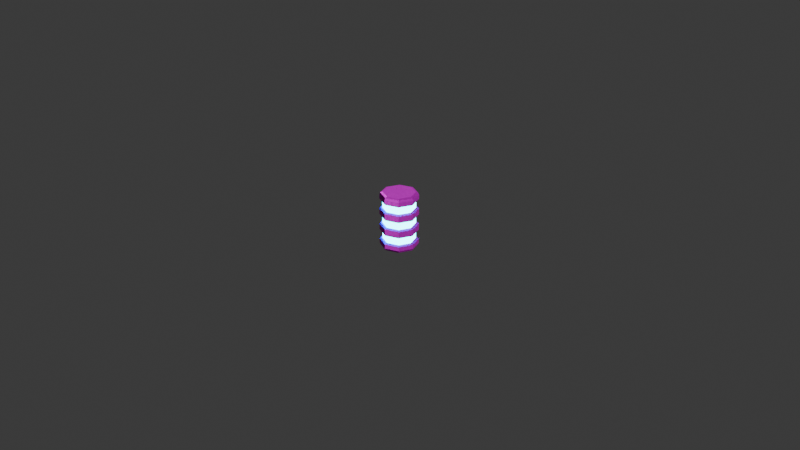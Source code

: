 # Source: energy_cell.blend  (saved by Blender 4.0.36; exported with 4.5.12 LTS)
import bpy
from mathutils import Matrix  # noqa: F401  (used for matrix-valued properties, if any)

bpy.ops.wm.read_factory_settings(use_empty=True)
scene = bpy.context.scene
scene.name = 'Scene'

# ---- collections
col_collection = bpy.data.collections.new('Collection'); scene.collection.children.link(col_collection)

# ---- images (referenced by path relative to the original .blend; pixels are not part of the script)
import os
ASSET_DIR = os.environ.get("B2B_ASSET_DIR", "")  # directory of the original .blend (textures are referenced by path, not embedded)
HERE = os.path.dirname(os.path.abspath(__file__))  # packed textures are extracted next to this script under _unpacked/

def load_image(name, relpath, width, height, colorspace="sRGB"):
    """Load a texture the original file referenced (path relative to the .blend, or extracted next to this script)."""
    p = next((c for c in (os.path.join(HERE, relpath), os.path.join(ASSET_DIR, relpath)) if relpath and os.path.exists(c)), "")
    if p:
        img = bpy.data.images.load(p, check_existing=True)
        img.name = name
    else:  # same state as the original file: an image datablock whose file is absent (Cycles renders it pink)
        img = bpy.data.images.new(name, width, height)
        img.source = "FILE"
        img.filepath = "//" + (relpath or name)
    img.colorspace_settings.name = colorspace
    return img
img_1k_brushed_metal_1_diffuse_jpg = load_image('1K-brushed_metal_1-diffuse.jpg', '1K-brushed_metal_1-diffuse.jpg', 1024, 1024, 'sRGB')
img_1k_brushed_metal_1_normal_jpg = load_image('1K-brushed_metal_1-normal.jpg', '1K-brushed_metal_1-normal.jpg', 1024, 1024, 'sRGB')
img_1k_brushed_metal_1_specular_jpg = load_image('1K-brushed_metal_1-specular.jpg', '1K-brushed_metal_1-specular.jpg', 1024, 1024, 'sRGB')

# ---- materials (node trees are filled in below, after node groups)
mat_material_001 = bpy.data.materials.new('Material.001')
mat_material_001.use_transparent_shadow = False
mat_material_002 = bpy.data.materials.new('Material.002')
mat_material_002.use_transparent_shadow = False

# ---- material node trees
mat_material_001.use_nodes = True; mat_material_001.node_tree.nodes.clear()
_N = mat_material_001.node_tree.nodes; _L = mat_material_001.node_tree.links
n0 = _N.new('ShaderNodeBsdfPrincipled'); n0.name = 'Principled BSDF'; n0.location = (10, 300)
n0.inputs[1].default_value = 0.3
n0.inputs[3].default_value = 1.45
n1 = _N.new('ShaderNodeOutputMaterial'); n1.name = 'Material Output'; n1.location = (300, 300)
n2 = _N.new('ShaderNodeTexNoise'); n2.name = 'Noise Texture'; n2.location = (-180, 240)
n2.inputs[2].default_value = 24.4
n2.inputs[3].default_value = 6.7
n2.inputs[4].default_value = 0.7754
n2.inputs[5].default_value = 2.2
n2.inputs[8].default_value = -0.3
n3 = _N.new('ShaderNodeTexImage'); n3.name = 'Image Texture'; n3.location = (-280, 280)
n3.image = img_1k_brushed_metal_1_diffuse_jpg
n4 = _N.new('ShaderNodeNormalMap'); n4.name = 'Normal Map'; n4.location = (-190, 180)
n5 = _N.new('ShaderNodeTexImage'); n5.name = 'Image Texture.001'; n5.location = (-480, 140)
n5.image = img_1k_brushed_metal_1_normal_jpg
n6 = _N.new('ShaderNodeTexImage'); n6.name = 'Image Texture.002'; n6.location = (-280, 20)
n6.image = img_1k_brushed_metal_1_specular_jpg
_L.new(n0.outputs[0], n1.inputs[0])
_L.new(n2.outputs[0], n0.inputs[2])
_L.new(n3.outputs[0], n0.inputs[0])
_L.new(n4.outputs[0], n0.inputs[5])
_L.new(n5.outputs[0], n4.inputs[1])
_L.new(n6.outputs[0], n0.inputs[14])
n1.is_active_output = True
mat_material_002.use_nodes = True; mat_material_002.node_tree.nodes.clear()
_N = mat_material_002.node_tree.nodes; _L = mat_material_002.node_tree.links
n0 = _N.new('ShaderNodeBsdfPrincipled'); n0.name = 'Principled BSDF'; n0.location = (10, 300)
n0.inputs[3].default_value = 1.2
n0.inputs[27].default_value = (0.0, 0.8627, 1.0, 1.0)
n0.inputs[28].default_value = 10.0
n1 = _N.new('ShaderNodeOutputMaterial'); n1.name = 'Material Output'; n1.location = (300, 300)
_L.new(n0.outputs[0], n1.inputs[0])
n1.is_active_output = True

# ---- world
world_world = bpy.data.worlds.new('World'); scene.world = world_world
world_world.use_nodes = True; world_world.node_tree.nodes.clear()
_N = world_world.node_tree.nodes; _L = world_world.node_tree.links
n0 = _N.new('ShaderNodeOutputWorld'); n0.name = 'World Output'; n0.location = (300, 300)
n1 = _N.new('ShaderNodeBackground'); n1.name = 'Background'; n1.location = (10, 300)
n1.inputs[0].default_value = (0.05088, 0.05088, 0.05088, 1.0)
_L.new(n1.outputs[0], n0.inputs[0])
n0.is_active_output = True
world_world.color = (0.05088, 0.05088, 0.05088)
world_world.use_sun_shadow = False
world_world.sun_shadow_jitter_overblur = 0.0

# ---- cameras
cam_camera = bpy.data.cameras.new('Camera')
cam_camera.clip_end = 100.0
cam_camera.ortho_scale = 7.314

# ---- lights
light_light = bpy.data.lights.new('Light', 'POINT')
light_light.transmission_factor = 0.0
light_light.use_soft_falloff = False
light_light.energy = 1000.0
light_light.shadow_soft_size = 0.1
light_light.shadow_maximum_resolution = 0.006
light_light.use_absolute_resolution = True

# ---- meshes
me_cylinder = bpy.data.meshes.new('Cylinder')
me_cylinder.from_pydata([(-4.242e-10, 0.06336, -0.2143), (-4.242e-10, 0.06336, -0.1286), (-4.242e-10, 0.06336, -0.04286), (-4.242e-10, 0.06336, 0.04286), (-4.242e-10, 0.06336, 0.1286), (-4.242e-10, 0.06336, 0.2143), (0.0448, 0.0448, 0.2143), (0.0448, 0.0448, 0.1286), (0.0448, 0.0448, 0.04286), (0.0448, 0.0448, -0.04286), (0.0448, 0.0448, -0.1286), (0.0448, 0.0448, -0.2143), (0.06336, 4.242e-10, 0.2143), (0.06336, 4.242e-10, 0.1286), (0.06336, 4.242e-10, 0.04286), (0.06336, 4.242e-10, -0.04286), (0.06336, 4.242e-10, -0.1286), (0.06336, 4.242e-10, -0.2143), (0.0448, -0.0448, 0.2143), (0.0448, -0.0448, 0.1286), (0.0448, -0.0448, 0.04286), (0.0448, -0.0448, -0.04286), (0.0448, -0.0448, -0.1286), (0.0448, -0.0448, -0.2143), (-4.242e-10, -0.06336, 0.2143), (-4.242e-10, -0.06336, 0.1286), (-4.242e-10, -0.06336, 0.04286), (-4.242e-10, -0.06336, -0.04286), (-4.242e-10, -0.06336, -0.1286), (-4.242e-10, -0.06336, -0.2143), (-0.0448, -0.0448, 0.2143), (-0.0448, -0.0448, 0.1286), (-0.0448, -0.0448, 0.04286), (-0.0448, -0.0448, -0.04286), (-0.0448, -0.0448, -0.1286), (-0.0448, -0.0448, -0.2143), (-0.06336, 4.242e-10, 0.2143), (-0.06336, 4.242e-10, 0.1286), (-0.06336, 4.242e-10, 0.04286), (-0.06336, 4.242e-10, -0.04286), (-0.06336, 4.242e-10, -0.1286), (-0.06336, 4.242e-10, -0.2143), (-0.0448, 0.0448, 0.2143), (-0.0448, 0.0448, 0.1286), (-0.0448, 0.0448, 0.04286), (-0.0448, 0.0448, -0.04286), (-0.0448, 0.0448, -0.1286), (-0.0448, 0.0448, -0.2143), (0.0, 0.1675, -0.3), (0.0, 0.2, -0.27), (0.0, 0.1905, -0.2912), (0.0, 0.1675, 0.3), (0.0, 0.2, 0.27), (0.0, 0.1905, 0.2912), (0.1185, 0.1185, -0.3), (0.1414, 0.1414, -0.27), (0.1347, 0.1347, -0.2912), (0.1185, 0.1185, 0.3), (0.1414, 0.1414, 0.27), (0.1347, 0.1347, 0.2912), (0.1675, 0.0, -0.3), (0.2, 0.0, -0.27), (0.1905, 0.0, -0.2912), (0.1675, 0.0, 0.3), (0.2, 0.0, 0.27), (0.1905, 0.0, 0.2912), (0.1185, -0.1185, -0.3), (0.1414, -0.1414, -0.27), (0.1347, -0.1347, -0.2912), (0.1185, -0.1185, 0.3), (0.1414, -0.1414, 0.27), (0.1347, -0.1347, 0.2912), (0.0, -0.1675, -0.3), (0.0, -0.2, -0.27), (0.0, -0.1905, -0.2912), (0.0, -0.1675, 0.3), (0.0, -0.2, 0.27), (0.0, -0.1905, 0.2912), (-0.1185, -0.1185, -0.3), (-0.1414, -0.1414, -0.27), (-0.1347, -0.1347, -0.2912), (-0.1185, -0.1185, 0.3), (-0.1414, -0.1414, 0.27), (-0.1347, -0.1347, 0.2912), (-0.1675, 0.0, -0.3), (-0.2, 0.0, -0.27), (-0.1905, 0.0, -0.2912), (-0.1675, 0.0, 0.3), (-0.2, 0.0, 0.27), (-0.1905, 0.0, 0.2912), (-0.1185, 0.1185, -0.3), (-0.1414, 0.1414, -0.27), (-0.1347, 0.1347, -0.2912), (-0.1185, 0.1185, 0.3), (-0.1414, 0.1414, 0.27), (-0.1347, 0.1347, 0.2912), (-3.36e-11, 0.1892, -0.2143), (0.0, 0.2, -0.2243), (0.0, 0.2, -0.1186), (-3.36e-11, 0.1892, -0.1286), (-3.36e-11, 0.1892, -0.04286), (0.0, 0.2, -0.05286), (0.0, 0.2, 0.05286), (-3.36e-11, 0.1892, 0.04286), (-3.36e-11, 0.1892, 0.1286), (0.0, 0.2, 0.1186), (-3.36e-11, 0.1892, 0.2143), (0.0, 0.2, 0.2243), (0.1414, 0.1414, 0.2243), (0.1338, 0.1338, 0.2143), (0.1414, 0.1414, 0.05286), (0.1338, 0.1338, 0.04286), (0.1892, 3.36e-11, -0.1286), (0.2, 0.0, -0.1186), (0.1338, -0.1338, 0.2143), (0.1414, -0.1414, 0.2243), (0.1414, -0.1414, 0.1186), (0.1338, -0.1338, 0.1286), (0.1338, -0.1338, 0.04286), (0.1414, -0.1414, 0.05286), (0.0, -0.2, 0.2243), (-3.36e-11, -0.1892, 0.2143), (0.0, -0.2, 0.1186), (-3.36e-11, -0.1892, 0.1286), (0.0, -0.2, -0.05286), (-3.36e-11, -0.1892, -0.04286), (-0.1414, -0.1414, 0.1186), (-0.1338, -0.1338, 0.1286), (-0.1338, -0.1338, -0.1286), (-0.1414, -0.1414, -0.1186), (-0.1414, -0.1414, -0.2243), (-0.1338, -0.1338, -0.2143), (-0.1892, 3.36e-11, 0.2143), (-0.2, 0.0, 0.2243), (-0.1892, 3.36e-11, 0.1286), (-0.2, 0.0, 0.1186), (-0.1892, 3.36e-11, -0.2143), (-0.2, 0.0, -0.2243), (-0.1338, 0.1338, 0.04286), (-0.1414, 0.1414, 0.05286), (-0.1414, 0.1414, -0.05286), (-0.1338, 0.1338, -0.04286), (0.1414, 0.1414, 0.1186), (0.1338, 0.1338, 0.1286), (0.1414, 0.1414, -0.05286), (0.1338, 0.1338, -0.04286), (0.1338, 0.1338, -0.1286), (0.1414, 0.1414, -0.1186), (0.1414, 0.1414, -0.2243), (0.1338, 0.1338, -0.2143), (0.1892, 3.36e-11, 0.2143), (0.2, 0.0, 0.2243), (0.1892, 3.36e-11, 0.1286), (0.2, 0.0, 0.1186), (0.1892, 3.36e-11, 0.04286), (0.2, 0.0, 0.05286), (0.2, 0.0, -0.05286), (0.1892, 3.36e-11, -0.04286), (0.2, 0.0, -0.2243), (0.1892, 3.36e-11, -0.2143), (0.1338, -0.1338, -0.04286), (0.1414, -0.1414, -0.05286), (0.1338, -0.1338, -0.1286), (0.1414, -0.1414, -0.1186), (0.1414, -0.1414, -0.2243), (0.1338, -0.1338, -0.2143), (-3.36e-11, -0.1892, 0.04286), (0.0, -0.2, 0.05286), (0.0, -0.2, -0.1186), (-3.36e-11, -0.1892, -0.1286), (-3.36e-11, -0.1892, -0.2143), (0.0, -0.2, -0.2243), (-0.1338, -0.1338, 0.2143), (-0.1414, -0.1414, 0.2243), (-0.1338, -0.1338, 0.04286), (-0.1414, -0.1414, 0.05286), (-0.1414, -0.1414, -0.05286), (-0.1338, -0.1338, -0.04286), (-0.2, 0.0, 0.05286), (-0.1892, 3.36e-11, 0.04286), (-0.1892, 3.36e-11, -0.04286), (-0.2, 0.0, -0.05286), (-0.1892, 3.36e-11, -0.1286), (-0.2, 0.0, -0.1186), (-0.1338, 0.1338, 0.2143), (-0.1414, 0.1414, 0.2243), (-0.1414, 0.1414, 0.1186), (-0.1338, 0.1338, 0.1286), (-0.1414, 0.1414, -0.1186), (-0.1338, 0.1338, -0.1286), (-0.1414, 0.1414, -0.2243), (-0.1338, 0.1338, -0.2143)], [], [(184, 106, 5, 42), (162, 169, 28, 22), (166, 174, 32, 26), (131, 170, 29, 35), (73, 171, 130, 79), (191, 136, 41, 47), (185, 94, 52, 107), (160, 157, 15, 21), (96, 191, 47, 0), (57, 51, 93, 87, 81, 75, 69, 63), (99, 146, 10, 1), (103, 111, 8, 3), (132, 184, 42, 36), (141, 180, 39, 45), (187, 134, 37, 43), (172, 132, 36, 30), (128, 182, 40, 34), (129, 176, 181, 183), (121, 172, 30, 24), (125, 160, 21, 27), (163, 161, 124, 168), (151, 64, 70, 115), (168, 124, 176, 129), (117, 152, 13, 19), (150, 114, 18, 12), (112, 162, 22, 16), (119, 116, 122, 167), (109, 150, 12, 6), (146, 112, 16, 10), (111, 154, 14, 8), (48, 54, 60, 66, 72, 78, 84, 90), (188, 140, 101, 98), (139, 186, 105, 102), (79, 130, 137, 85), (170, 165, 23, 29), (159, 149, 11, 17), (178, 135, 186, 139), (67, 164, 171, 73), (113, 156, 161, 163), (85, 137, 190, 91), (127, 123, 25, 31), (55, 148, 158, 61), (183, 181, 140, 188), (167, 122, 126, 175), (155, 153, 116, 119), (152, 143, 7, 13), (174, 179, 38, 32), (123, 117, 19, 25), (107, 52, 58, 108), (134, 127, 31, 37), (120, 76, 82, 173), (179, 138, 44, 38), (106, 109, 6, 5), (136, 131, 35, 41), (165, 159, 17, 23), (108, 58, 64, 151), (47, 46, 1, 0), (45, 44, 3, 2), (43, 42, 5, 4), (41, 40, 46, 47), (39, 38, 44, 45), (37, 36, 42, 43), (35, 34, 40, 41), (33, 32, 38, 39), (31, 30, 36, 37), (29, 28, 34, 35), (27, 26, 32, 33), (25, 24, 30, 31), (23, 22, 28, 29), (21, 20, 26, 27), (19, 18, 24, 25), (17, 16, 22, 23), (15, 14, 20, 21), (13, 12, 18, 19), (11, 10, 16, 17), (9, 8, 14, 15), (7, 6, 12, 13), (0, 1, 10, 11), (2, 3, 8, 9), (4, 5, 6, 7), (147, 144, 156, 113), (177, 125, 27, 33), (169, 128, 34, 28), (157, 145, 9, 15), (98, 101, 144, 147), (154, 118, 20, 14), (182, 189, 46, 40), (110, 142, 153, 155), (100, 141, 45, 2), (118, 166, 26, 20), (180, 177, 33, 39), (91, 190, 97, 49), (145, 100, 2, 9), (115, 70, 76, 120), (175, 126, 135, 178), (189, 99, 1, 46), (104, 187, 43, 4), (61, 158, 164, 67), (133, 88, 94, 185), (102, 105, 142, 110), (143, 104, 4, 7), (114, 121, 24, 18), (173, 82, 88, 133), (138, 103, 3, 44), (49, 55, 56, 50), (50, 56, 54, 48), (58, 52, 53, 59), (59, 53, 51, 57), (55, 61, 62, 56), (56, 62, 60, 54), (64, 58, 59, 65), (65, 59, 57, 63), (61, 67, 68, 62), (62, 68, 66, 60), (70, 64, 65, 71), (71, 65, 63, 69), (67, 73, 74, 68), (68, 74, 72, 66), (76, 70, 71, 77), (77, 71, 69, 75), (73, 79, 80, 74), (74, 80, 78, 72), (82, 76, 77, 83), (83, 77, 75, 81), (79, 85, 86, 80), (80, 86, 84, 78), (88, 82, 83, 89), (89, 83, 81, 87), (85, 91, 92, 86), (86, 92, 90, 84), (94, 88, 89, 95), (95, 89, 87, 93), (91, 49, 50, 92), (92, 50, 48, 90), (52, 94, 95, 53), (53, 95, 93, 51), (149, 96, 0, 11), (141, 100, 101, 140), (139, 102, 103, 138), (131, 136, 137, 130), (127, 134, 135, 126), (123, 127, 126, 122), (117, 123, 122, 116), (115, 120, 121, 114), (102, 110, 111, 103), (107, 108, 109, 106), (183, 188, 189, 182), (177, 180, 181, 176), (175, 178, 179, 174), (167, 175, 174, 166), (165, 170, 171, 164), (163, 168, 169, 162), (159, 165, 164, 158), (157, 160, 161, 156), (149, 159, 158, 148), (145, 157, 156, 144), (143, 152, 153, 142), (191, 96, 97, 190), (188, 98, 99, 189), (187, 104, 105, 186), (185, 107, 106, 184), (136, 191, 190, 137), (180, 141, 140, 181), (178, 139, 138, 179), (134, 187, 186, 135), (133, 185, 184, 132), (129, 183, 182, 128), (173, 133, 132, 172), (170, 131, 130, 171), (168, 129, 128, 169), (125, 177, 176, 124), (120, 173, 172, 121), (160, 125, 124, 161), (119, 167, 166, 118), (113, 163, 162, 112), (155, 119, 118, 154), (152, 117, 116, 153), (151, 115, 114, 150), (147, 113, 112, 146), (110, 155, 154, 111), (108, 151, 150, 109), (96, 149, 148, 97), (98, 147, 146, 99), (100, 145, 144, 101), (104, 143, 142, 105), (49, 97, 148, 55)])
_uv = me_cylinder.uv_layers.new(name='UVMap')
_uv.uv.foreach_set('vector', [0.4669, 0.9231, 0.4669, 0.9858, 0.4669, 0.9858, 0.4669, 0.9231, 0.1812, 0.6726, 0.1812, 0.7352, 0.1812, 0.7352, 0.1812, 0.6726, 0.3241, 0.7352, 0.3241, 0.7979, 0.3241, 0.7979, 0.3241, 0.7352, 0.1098, 0.7979, 0.1098, 0.7352, 0.1098, 0.7352, 0.1098, 0.7979, 0.06337, 0.7352, 0.1015, 0.7352, 0.1015, 0.7979, 0.06337, 0.7979, 0.1098, 0.9231, 0.1098, 0.8605, 0.1098, 0.8605, 0.1098, 0.9231, 0.4753, 0.9231, 0.5134, 0.9231, 0.5134, 0.9858, 0.4753, 0.9858, 0.2527, 0.6726, 0.2527, 0.61, 0.2527, 0.61, 0.2527, 0.6726, 0.1098, 0.9858, 0.1098, 0.9231, 0.1098, 0.9231, 0.1098, 0.9858, 0.4504, 0.2345, 0.4027, 0.3808, 0.2655, 0.4504, 0.1192, 0.4027, 0.04956, 0.2655, 0.09731, 0.1192, 0.2345, 0.04956, 0.3808, 0.09731, 0.1812, 0.4847, 0.1812, 0.5473, 0.1812, 0.5473, 0.1812, 0.4847, 0.3241, 0.4847, 0.3241, 0.5473, 0.3241, 0.5473, 0.3241, 0.4847, 0.4669, 0.8605, 0.4669, 0.9231, 0.4669, 0.9231, 0.4669, 0.8605, 0.2527, 0.9231, 0.2527, 0.8605, 0.2527, 0.8605, 0.2527, 0.9231, 0.3955, 0.9231, 0.3955, 0.8605, 0.3955, 0.8605, 0.3955, 0.9231, 0.4669, 0.7979, 0.4669, 0.8605, 0.4669, 0.8605, 0.4669, 0.7979, 0.1812, 0.7979, 0.1812, 0.8605, 0.1812, 0.8605, 0.1812, 0.7979, 0.1896, 0.7979, 0.2443, 0.7979, 0.2443, 0.8605, 0.1896, 0.8605, 0.4669, 0.7352, 0.4669, 0.7979, 0.4669, 0.7979, 0.4669, 0.7352, 0.2527, 0.7352, 0.2527, 0.6726, 0.2527, 0.6726, 0.2527, 0.7352, 0.1896, 0.6726, 0.2443, 0.6726, 0.2443, 0.7352, 0.1896, 0.7352, 0.4753, 0.61, 0.5134, 0.61, 0.5134, 0.6726, 0.4753, 0.6726, 0.1896, 0.7352, 0.2443, 0.7352, 0.2443, 0.7979, 0.1896, 0.7979, 0.3955, 0.6726, 0.3955, 0.61, 0.3955, 0.61, 0.3955, 0.6726, 0.4669, 0.61, 0.4669, 0.6726, 0.4669, 0.6726, 0.4669, 0.61, 0.1812, 0.61, 0.1812, 0.6726, 0.1812, 0.6726, 0.1812, 0.61, 0.3324, 0.6726, 0.3872, 0.6726, 0.3872, 0.7352, 0.3324, 0.7352, 0.4669, 0.5473, 0.4669, 0.61, 0.4669, 0.61, 0.4669, 0.5473, 0.1812, 0.5473, 0.1812, 0.61, 0.1812, 0.61, 0.1812, 0.5473, 0.3241, 0.5473, 0.3241, 0.61, 0.3241, 0.61, 0.3241, 0.5473, 0.8459, 0.4267, 0.9427, 0.3071, 0.9267, 0.1541, 0.8071, 0.05725, 0.6541, 0.07331, 0.5573, 0.1929, 0.5733, 0.3459, 0.6929, 0.4427, 0.1896, 0.9231, 0.2443, 0.9231, 0.2443, 0.9858, 0.1896, 0.9858, 0.3324, 0.9231, 0.3872, 0.9231, 0.3872, 0.9858, 0.3324, 0.9858, 0.06337, 0.7979, 0.1015, 0.7979, 0.1015, 0.8605, 0.06337, 0.8605, 0.1098, 0.7352, 0.1098, 0.6726, 0.1098, 0.6726, 0.1098, 0.7352, 0.1098, 0.61, 0.1098, 0.5473, 0.1098, 0.5473, 0.1098, 0.61, 0.3324, 0.8605, 0.3872, 0.8605, 0.3872, 0.9231, 0.3324, 0.9231, 0.06337, 0.6726, 0.1015, 0.6726, 0.1015, 0.7352, 0.06337, 0.7352, 0.1896, 0.61, 0.2443, 0.61, 0.2443, 0.6726, 0.1896, 0.6726, 0.06337, 0.8605, 0.1015, 0.8605, 0.1015, 0.9231, 0.06337, 0.9231, 0.3955, 0.7979, 0.3955, 0.7352, 0.3955, 0.7352, 0.3955, 0.7979, 0.06337, 0.5473, 0.1015, 0.5473, 0.1015, 0.61, 0.06337, 0.61, 0.1896, 0.8605, 0.2443, 0.8605, 0.2443, 0.9231, 0.1896, 0.9231, 0.3324, 0.7352, 0.3872, 0.7352, 0.3872, 0.7979, 0.3324, 0.7979, 0.3324, 0.61, 0.3872, 0.61, 0.3872, 0.6726, 0.3324, 0.6726, 0.3955, 0.61, 0.3955, 0.5473, 0.3955, 0.5473, 0.3955, 0.61, 0.3241, 0.7979, 0.3241, 0.8605, 0.3241, 0.8605, 0.3241, 0.7979, 0.3955, 0.7352, 0.3955, 0.6726, 0.3955, 0.6726, 0.3955, 0.7352, 0.4753, 0.4847, 0.5134, 0.4847, 0.5134, 0.5473, 0.4753, 0.5473, 0.3955, 0.8605, 0.3955, 0.7979, 0.3955, 0.7979, 0.3955, 0.8605, 0.4753, 0.7352, 0.5134, 0.7352, 0.5134, 0.7979, 0.4753, 0.7979, 0.3241, 0.8605, 0.3241, 0.9231, 0.3241, 0.9231, 0.3241, 0.8605, 0.4669, 0.4847, 0.4669, 0.5473, 0.4669, 0.5473, 0.4669, 0.4847, 0.1098, 0.8605, 0.1098, 0.7979, 0.1098, 0.7979, 0.1098, 0.8605, 0.1098, 0.6726, 0.1098, 0.61, 0.1098, 0.61, 0.1098, 0.6726, 0.4753, 0.5473, 0.5134, 0.5473, 0.5134, 0.61, 0.4753, 0.61, 0.1098, 0.9231, 0.1812, 0.9231, 0.1812, 0.9858, 0.1098, 0.9858, 0.2527, 0.9231, 0.3241, 0.9231, 0.3241, 0.9858, 0.2527, 0.9858, 0.3955, 0.9231, 0.4669, 0.9231, 0.4669, 0.9858, 0.3955, 0.9858, 0.1098, 0.8605, 0.1812, 0.8605, 0.1812, 0.9231, 0.1098, 0.9231, 0.2527, 0.8605, 0.3241, 0.8605, 0.3241, 0.9231, 0.2527, 0.9231, 0.3955, 0.8605, 0.4669, 0.8605, 0.4669, 0.9231, 0.3955, 0.9231, 0.1098, 0.7979, 0.1812, 0.7979, 0.1812, 0.8605, 0.1098, 0.8605, 0.2527, 0.7979, 0.3241, 0.7979, 0.3241, 0.8605, 0.2527, 0.8605, 0.3955, 0.7979, 0.4669, 0.7979, 0.4669, 0.8605, 0.3955, 0.8605, 0.1098, 0.7352, 0.1812, 0.7352, 0.1812, 0.7979, 0.1098, 0.7979, 0.2527, 0.7352, 0.3241, 0.7352, 0.3241, 0.7979, 0.2527, 0.7979, 0.3955, 0.7352, 0.4669, 0.7352, 0.4669, 0.7979, 0.3955, 0.7979, 0.1098, 0.6726, 0.1812, 0.6726, 0.1812, 0.7352, 0.1098, 0.7352, 0.2527, 0.6726, 0.3241, 0.6726, 0.3241, 0.7352, 0.2527, 0.7352, 0.3955, 0.6726, 0.4669, 0.6726, 0.4669, 0.7352, 0.3955, 0.7352, 0.1098, 0.61, 0.1812, 0.61, 0.1812, 0.6726, 0.1098, 0.6726, 0.2527, 0.61, 0.3241, 0.61, 0.3241, 0.6726, 0.2527, 0.6726, 0.3955, 0.61, 0.4669, 0.61, 0.4669, 0.6726, 0.3955, 0.6726, 0.1098, 0.5473, 0.1812, 0.5473, 0.1812, 0.61, 0.1098, 0.61, 0.2527, 0.5473, 0.3241, 0.5473, 0.3241, 0.61, 0.2527, 0.61, 0.3955, 0.5473, 0.4669, 0.5473, 0.4669, 0.61, 0.3955, 0.61, 0.1098, 0.4847, 0.1812, 0.4847, 0.1812, 0.5473, 0.1098, 0.5473, 0.2527, 0.4847, 0.3241, 0.4847, 0.3241, 0.5473, 0.2527, 0.5473, 0.3955, 0.4847, 0.4669, 0.4847, 0.4669, 0.5473, 0.3955, 0.5473, 0.1896, 0.5473, 0.2443, 0.5473, 0.2443, 0.61, 0.1896, 0.61, 0.2527, 0.7979, 0.2527, 0.7352, 0.2527, 0.7352, 0.2527, 0.7979, 0.1812, 0.7352, 0.1812, 0.7979, 0.1812, 0.7979, 0.1812, 0.7352, 0.2527, 0.61, 0.2527, 0.5473, 0.2527, 0.5473, 0.2527, 0.61, 0.1896, 0.4847, 0.2443, 0.4847, 0.2443, 0.5473, 0.1896, 0.5473, 0.3241, 0.61, 0.3241, 0.6726, 0.3241, 0.6726, 0.3241, 0.61, 0.1812, 0.8605, 0.1812, 0.9231, 0.1812, 0.9231, 0.1812, 0.8605, 0.3324, 0.5473, 0.3872, 0.5473, 0.3872, 0.61, 0.3324, 0.61, 0.2527, 0.9858, 0.2527, 0.9231, 0.2527, 0.9231, 0.2527, 0.9858, 0.3241, 0.6726, 0.3241, 0.7352, 0.3241, 0.7352, 0.3241, 0.6726, 0.2527, 0.8605, 0.2527, 0.7979, 0.2527, 0.7979, 0.2527, 0.8605, 0.06337, 0.9231, 0.1015, 0.9231, 0.1015, 0.9858, 0.06337, 0.9858, 0.2527, 0.5473, 0.2527, 0.4847, 0.2527, 0.4847, 0.2527, 0.5473, 0.4753, 0.6726, 0.5134, 0.6726, 0.5134, 0.7352, 0.4753, 0.7352, 0.3324, 0.7979, 0.3872, 0.7979, 0.3872, 0.8605, 0.3324, 0.8605, 0.1812, 0.9231, 0.1812, 0.9858, 0.1812, 0.9858, 0.1812, 0.9231, 0.3955, 0.9858, 0.3955, 0.9231, 0.3955, 0.9231, 0.3955, 0.9858, 0.06337, 0.61, 0.1015, 0.61, 0.1015, 0.6726, 0.06337, 0.6726, 0.4753, 0.8605, 0.5134, 0.8605, 0.5134, 0.9231, 0.4753, 0.9231, 0.3324, 0.4847, 0.3872, 0.4847, 0.3872, 0.5473, 0.3324, 0.5473, 0.3955, 0.5473, 0.3955, 0.4847, 0.3955, 0.4847, 0.3955, 0.5473, 0.4669, 0.6726, 0.4669, 0.7352, 0.4669, 0.7352, 0.4669, 0.6726, 0.4753, 0.7979, 0.5134, 0.7979, 0.5134, 0.8605, 0.4753, 0.8605, 0.3241, 0.9231, 0.3241, 0.9858, 0.3241, 0.9858, 0.3241, 0.9231, 0.06337, 0.4847, 0.06337, 0.5473, 0.03837, 0.5459, 0.03837, 0.4862, 0.8672, 0.4575, 0.9774, 0.3216, 0.9427, 0.3071, 0.8459, 0.4267, 0.5134, 0.5473, 0.5134, 0.4847, 0.5384, 0.4862, 0.5384, 0.5459, 0.4879, 0.2356, 0.4336, 0.402, 0.4027, 0.3808, 0.4504, 0.2345, 0.06337, 0.5473, 0.06337, 0.61, 0.03837, 0.6085, 0.03837, 0.5488, 0.9796, 0.3139, 0.9614, 0.1399, 0.9267, 0.1541, 0.9427, 0.3071, 0.5134, 0.61, 0.5134, 0.5473, 0.5384, 0.5488, 0.5384, 0.6085, 0.4081, 0.07161, 0.4873, 0.2276, 0.4504, 0.2345, 0.3808, 0.09731, 0.06337, 0.61, 0.06337, 0.6726, 0.03837, 0.6711, 0.03837, 0.6115, 0.9575, 0.1328, 0.8216, 0.02264, 0.8071, 0.05725, 0.9267, 0.1541, 0.5134, 0.6726, 0.5134, 0.61, 0.5384, 0.6115, 0.5384, 0.6711, 0.2356, 0.01207, 0.402, 0.06636, 0.3808, 0.09731, 0.2345, 0.04956, 0.06337, 0.6726, 0.06337, 0.7352, 0.03837, 0.7337, 0.03837, 0.6741, 0.8139, 0.02035, 0.6399, 0.03861, 0.6541, 0.07331, 0.8071, 0.05725, 0.5134, 0.7352, 0.5134, 0.6726, 0.5384, 0.6741, 0.5384, 0.7337, 0.07161, 0.09191, 0.2276, 0.01269, 0.2345, 0.04956, 0.09731, 0.1192, 0.06337, 0.7352, 0.06337, 0.7979, 0.03837, 0.7964, 0.03837, 0.7367, 0.6328, 0.04246, 0.5226, 0.1784, 0.5573, 0.1929, 0.6541, 0.07331, 0.5134, 0.7979, 0.5134, 0.7352, 0.5384, 0.7367, 0.5384, 0.7964, 0.01207, 0.2644, 0.06636, 0.09804, 0.09731, 0.1192, 0.04956, 0.2655, 0.06337, 0.7979, 0.06337, 0.8605, 0.03837, 0.859, 0.03837, 0.7994, 0.5204, 0.1861, 0.5386, 0.3601, 0.5733, 0.3459, 0.5573, 0.1929, 0.5134, 0.8605, 0.5134, 0.7979, 0.5384, 0.7994, 0.5384, 0.859, 0.09191, 0.4284, 0.01269, 0.2724, 0.04956, 0.2655, 0.1192, 0.4027, 0.06337, 0.8605, 0.06337, 0.9231, 0.03837, 0.9216, 0.03837, 0.862, 0.5425, 0.3672, 0.6784, 0.4774, 0.6929, 0.4427, 0.5733, 0.3459, 0.5134, 0.9231, 0.5134, 0.8605, 0.5384, 0.862, 0.5384, 0.9216, 0.2644, 0.4879, 0.09804, 0.4336, 0.1192, 0.4027, 0.2655, 0.4504, 0.06337, 0.9231, 0.06337, 0.9858, 0.03837, 0.9843, 0.03837, 0.9246, 0.6861, 0.4796, 0.8601, 0.4614, 0.8459, 0.4267, 0.6929, 0.4427, 0.5134, 0.9858, 0.5134, 0.9231, 0.5384, 0.9246, 0.5384, 0.9843, 0.4284, 0.4081, 0.2724, 0.4873, 0.2655, 0.4504, 0.4027, 0.3808, 0.1098, 0.5473, 0.1098, 0.4847, 0.1098, 0.4847, 0.1098, 0.5473, 0.2527, 0.9231, 0.2527, 0.9858, 0.2443, 0.9858, 0.2443, 0.9231, 0.3324, 0.9231, 0.3324, 0.9858, 0.3241, 0.9858, 0.3241, 0.9231, 0.1098, 0.7979, 0.1098, 0.8605, 0.1015, 0.8605, 0.1015, 0.7979, 0.3955, 0.7979, 0.3955, 0.8605, 0.3872, 0.8605, 0.3872, 0.7979, 0.3955, 0.7352, 0.3955, 0.7979, 0.3872, 0.7979, 0.3872, 0.7352, 0.3955, 0.6726, 0.3955, 0.7352, 0.3872, 0.7352, 0.3872, 0.6726, 0.4753, 0.6726, 0.4753, 0.7352, 0.4669, 0.7352, 0.4669, 0.6726, 0.3324, 0.4847, 0.3324, 0.5473, 0.3241, 0.5473, 0.3241, 0.4847, 0.4753, 0.4847, 0.4753, 0.5473, 0.4669, 0.5473, 0.4669, 0.4847, 0.1896, 0.8605, 0.1896, 0.9231, 0.1812, 0.9231, 0.1812, 0.8605, 0.2527, 0.7979, 0.2527, 0.8605, 0.2443, 0.8605, 0.2443, 0.7979, 0.3324, 0.7979, 0.3324, 0.8605, 0.3241, 0.8605, 0.3241, 0.7979, 0.3324, 0.7352, 0.3324, 0.7979, 0.3241, 0.7979, 0.3241, 0.7352, 0.1098, 0.6726, 0.1098, 0.7352, 0.1015, 0.7352, 0.1015, 0.6726, 0.1896, 0.6726, 0.1896, 0.7352, 0.1812, 0.7352, 0.1812, 0.6726, 0.1098, 0.61, 0.1098, 0.6726, 0.1015, 0.6726, 0.1015, 0.61, 0.2527, 0.61, 0.2527, 0.6726, 0.2443, 0.6726, 0.2443, 0.61, 0.1098, 0.5473, 0.1098, 0.61, 0.1015, 0.61, 0.1015, 0.5473, 0.2527, 0.5473, 0.2527, 0.61, 0.2443, 0.61, 0.2443, 0.5473, 0.3955, 0.5473, 0.3955, 0.61, 0.3872, 0.61, 0.3872, 0.5473, 0.1098, 0.9231, 0.1098, 0.9858, 0.1015, 0.9858, 0.1015, 0.9231, 0.1896, 0.9231, 0.1896, 0.9858, 0.1812, 0.9858, 0.1812, 0.9231, 0.3955, 0.9231, 0.3955, 0.9858, 0.3872, 0.9858, 0.3872, 0.9231, 0.4753, 0.9231, 0.4753, 0.9858, 0.4669, 0.9858, 0.4669, 0.9231, 0.1098, 0.8605, 0.1098, 0.9231, 0.1015, 0.9231, 0.1015, 0.8605, 0.2527, 0.8605, 0.2527, 0.9231, 0.2443, 0.9231, 0.2443, 0.8605, 0.3324, 0.8605, 0.3324, 0.9231, 0.3241, 0.9231, 0.3241, 0.8605, 0.3955, 0.8605, 0.3955, 0.9231, 0.3872, 0.9231, 0.3872, 0.8605, 0.4753, 0.8605, 0.4753, 0.9231, 0.4669, 0.9231, 0.4669, 0.8605, 0.1896, 0.7979, 0.1896, 0.8605, 0.1812, 0.8605, 0.1812, 0.7979, 0.4753, 0.7979, 0.4753, 0.8605, 0.4669, 0.8605, 0.4669, 0.7979, 0.1098, 0.7352, 0.1098, 0.7979, 0.1015, 0.7979, 0.1015, 0.7352, 0.1896, 0.7352, 0.1896, 0.7979, 0.1812, 0.7979, 0.1812, 0.7352, 0.2527, 0.7352, 0.2527, 0.7979, 0.2443, 0.7979, 0.2443, 0.7352, 0.4753, 0.7352, 0.4753, 0.7979, 0.4669, 0.7979, 0.4669, 0.7352, 0.2527, 0.6726, 0.2527, 0.7352, 0.2443, 0.7352, 0.2443, 0.6726, 0.3324, 0.6726, 0.3324, 0.7352, 0.3241, 0.7352, 0.3241, 0.6726, 0.1896, 0.61, 0.1896, 0.6726, 0.1812, 0.6726, 0.1812, 0.61, 0.3324, 0.61, 0.3324, 0.6726, 0.3241, 0.6726, 0.3241, 0.61, 0.3955, 0.61, 0.3955, 0.6726, 0.3872, 0.6726, 0.3872, 0.61, 0.4753, 0.61, 0.4753, 0.6726, 0.4669, 0.6726, 0.4669, 0.61, 0.1896, 0.5473, 0.1896, 0.61, 0.1812, 0.61, 0.1812, 0.5473, 0.3324, 0.5473, 0.3324, 0.61, 0.3241, 0.61, 0.3241, 0.5473, 0.4753, 0.5473, 0.4753, 0.61, 0.4669, 0.61, 0.4669, 0.5473, 0.1098, 0.4847, 0.1098, 0.5473, 0.1015, 0.5473, 0.1015, 0.4847, 0.1896, 0.4847, 0.1896, 0.5473, 0.1812, 0.5473, 0.1812, 0.4847, 0.2527, 0.4847, 0.2527, 0.5473, 0.2443, 0.5473, 0.2443, 0.4847, 0.3955, 0.4847, 0.3955, 0.5473, 0.3872, 0.5473, 0.3872, 0.4847, 0.06337, 0.4847, 0.1015, 0.4847, 0.1015, 0.5473, 0.06337, 0.5473])
me_cylinder.materials.append(mat_material_001)
me_cylinder.update()
me_cylinder_001 = bpy.data.meshes.new('Cylinder.001')
me_cylinder_001.from_pydata([(0.0, 0.17, -0.25), (0.0, 0.17, 0.25), (0.1202, 0.1202, -0.25), (0.1202, 0.1202, 0.25), (0.17, 0.0, -0.25), (0.17, 0.0, 0.25), (0.1202, -0.1202, -0.25), (0.1202, -0.1202, 0.25), (0.0, -0.17, -0.25), (0.0, -0.17, 0.25), (-0.1202, -0.1202, -0.25), (-0.1202, -0.1202, 0.25), (-0.17, 0.0, -0.25), (-0.17, 0.0, 0.25), (-0.1202, 0.1202, -0.25), (-0.1202, 0.1202, 0.25)], [], [(0, 1, 3, 2), (2, 3, 5, 4), (4, 5, 7, 6), (6, 7, 9, 8), (8, 9, 11, 10), (10, 11, 13, 12), (3, 1, 15, 13, 11, 9, 7, 5), (12, 13, 15, 14), (14, 15, 1, 0), (0, 2, 4, 6, 8, 10, 12, 14)])
_uv = me_cylinder_001.uv_layers.new(name='UVMap')
_uv.uv.foreach_set('vector', [1.0, 0.5, 1.0, 1.0, 0.875, 1.0, 0.875, 0.5, 0.875, 0.5, 0.875, 1.0, 0.75, 1.0, 0.75, 0.5, 0.75, 0.5, 0.75, 1.0, 0.625, 1.0, 0.625, 0.5, 0.625, 0.5, 0.625, 1.0, 0.5, 1.0, 0.5, 0.5, 0.5, 0.5, 0.5, 1.0, 0.375, 1.0, 0.375, 0.5, 0.375, 0.5, 0.375, 1.0, 0.25, 1.0, 0.25, 0.5, 0.4197, 0.4197, 0.25, 0.49, 0.08029, 0.4197, 0.01, 0.25, 0.08029, 0.08029, 0.25, 0.01, 0.4197, 0.08029, 0.49, 0.25, 0.25, 0.5, 0.25, 1.0, 0.125, 1.0, 0.125, 0.5, 0.125, 0.5, 0.125, 1.0, 0.0, 1.0, 0.0, 0.5, 0.75, 0.49, 0.9197, 0.4197, 0.99, 0.25, 0.9197, 0.08029, 0.75, 0.01, 0.5803, 0.08029, 0.51, 0.25, 0.5803, 0.4197])
me_cylinder_001.materials.append(mat_material_002)
me_cylinder_001.update()

# ---- objects
ob_light = bpy.data.objects.new('Light', light_light)
ob_camera = bpy.data.objects.new('Camera', cam_camera)
ob_cylinder = bpy.data.objects.new('Cylinder', me_cylinder)
ob_cylinder_001 = bpy.data.objects.new('Cylinder.001', me_cylinder_001)

# ---- transforms, parenting, visibility, modifiers, constraints
ob_light.location = (4.076, 1.005, 5.904)
ob_light.rotation_euler = (0.6503, 0.05522, 1.866)
ob_light.lock_rotations_4d = False
ob_light.empty_display_type = 'ARROWS'
ob_light.color = (0.0, 0.0, 0.0, 0.0)
ob_light.lineart.crease_threshold = 0.0
ob_camera.location = (7.359, -6.926, 4.958)
ob_camera.rotation_euler = (1.109, 0.0, 0.8149)
ob_camera.lock_rotations_4d = False
ob_camera.empty_display_type = 'ARROWS'
ob_camera.color = (0.0, 0.0, 0.0, 0.0)
ob_camera.display_type = 'WIRE'
ob_camera.lineart.crease_threshold = 0.0
ob_cylinder.location = (0.0, 0.0, 0.0)
ob_cylinder_001.location = (0.0, 0.0, 0.0)

# ---- collection membership
col_collection.objects.link(ob_light)
col_collection.objects.link(ob_camera)
col_collection.objects.link(ob_cylinder)
col_collection.objects.link(ob_cylinder_001)

# ---- scene / render settings (as saved in the file)
scene.camera = ob_camera
scene.frame_start = 1; scene.frame_end = 250; scene.frame_set(1)
scene.render.engine = 'BLENDER_EEVEE_NEXT'
scene.cycles.sampling_pattern = 'TABULATED_SOBOL'
bpy.context.view_layer.update()
